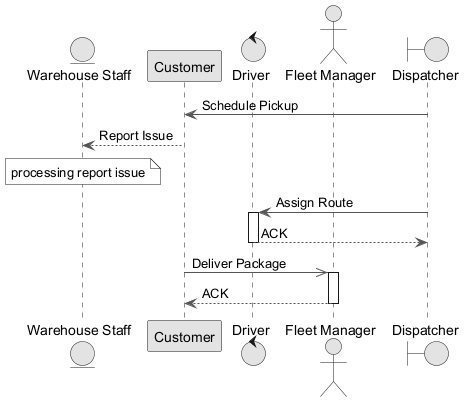

The diagram above was rendered by PlantUML. Its source (embedded in the PNG):
@startuml
skinparam monochrome true
skinparam ArrowColor #555555
entity "Warehouse Staff" as WS
participant "Customer" as C
control "Driver" as D
actor "Fleet Manager" as FM
boundary "Dispatcher" as D2
D2 -> C : Schedule Pickup
C --> WS : Report Issue
note over WS : processing report issue
D2 -> D : Assign Route
activate D
D --> D2 : ACK
deactivate D
C ->> FM : Deliver Package
activate FM
FM --> C : ACK
deactivate FM
@enduml